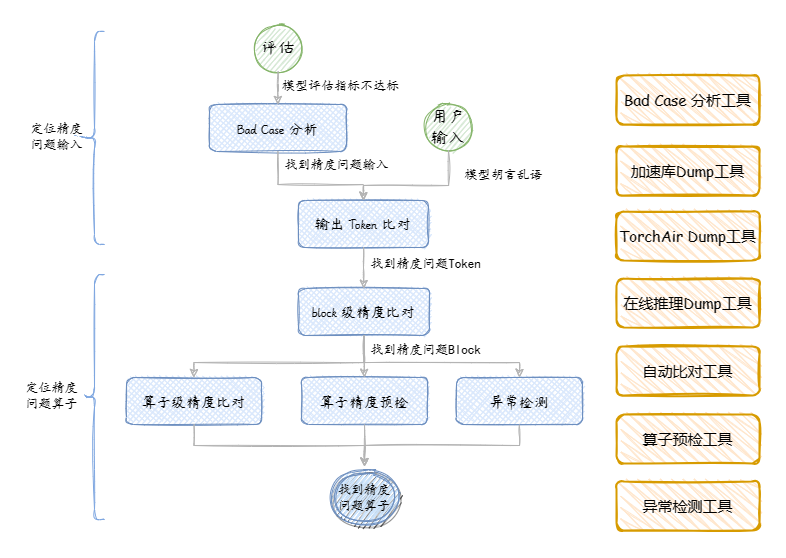

The diagram above was exported from draw.io. Its source (the exported page's mxGraphModel, read from the mxfile embedded in the PNG):
<mxGraphModel dx="1804" dy="892" grid="0" gridSize="10" guides="1" tooltips="1" connect="1" arrows="1" fold="1" page="1" pageScale="1" pageWidth="827" pageHeight="1169" math="1" shadow="0">
  <root>
    <mxCell id="0" />
    <mxCell id="1" parent="0" />
    <mxCell id="4fSuhe-dtRnvGf-8dWa9-5" value="Bad Case 分析" style="rounded=1;whiteSpace=wrap;html=1;absoluteArcSize=1;arcSize=14;strokeWidth=1;sketch=1;fillColor=#dae8fc;strokeColor=#6c8ebf;fontFamily=杨任东竹石体;fontSource=%2Ffonts%2F%E6%9D%A8%E4%BB%BB%E4%B8%9C%E7%AB%B9%E7%9F%B3%E4%BD%93.ttf;fontSize=15;shadow=0;fillStyle=cross-hatch;spacing=5;" vertex="1" parent="1">
      <mxGeometry x="274" y="405" width="137" height="47" as="geometry" />
    </mxCell>
    <mxCell id="4fSuhe-dtRnvGf-8dWa9-6" value="&lt;span style=&quot;font-size: 17px&quot;&gt;评估&lt;/span&gt;" style="ellipse;whiteSpace=wrap;html=1;aspect=fixed;sketch=1;fontSize=17;fillColor=#d5e8d4;strokeColor=#82b366;fontFamily=杨任东竹石体;fontSource=%2Ffonts%2F%E6%9D%A8%E4%BB%BB%E4%B8%9C%E7%AB%B9%E7%9F%B3%E4%BD%93.ttf;shadow=0;" vertex="1" parent="1">
      <mxGeometry x="319.5" y="326" width="46" height="46" as="geometry" />
    </mxCell>
    <mxCell id="4fSuhe-dtRnvGf-8dWa9-7" value="&lt;span style=&quot;font-size: 17px&quot;&gt;用户输入&lt;/span&gt;" style="ellipse;whiteSpace=wrap;html=1;aspect=fixed;sketch=1;fontSize=17;fillColor=#d5e8d4;strokeColor=#82b366;fontFamily=杨任东竹石体;fontSource=%2Ffonts%2F%E6%9D%A8%E4%BB%BB%E4%B8%9C%E7%AB%B9%E7%9F%B3%E4%BD%93.ttf;shadow=0;" vertex="1" parent="1">
      <mxGeometry x="490" y="405" width="46" height="46" as="geometry" />
    </mxCell>
    <mxCell id="4fSuhe-dtRnvGf-8dWa9-8" value="输出 Token 比对" style="rounded=1;whiteSpace=wrap;html=1;absoluteArcSize=1;arcSize=14;strokeWidth=1;sketch=1;fillColor=#dae8fc;strokeColor=#6c8ebf;fontFamily=杨任东竹石体;fontSource=%2Ffonts%2F%E6%9D%A8%E4%BB%BB%E4%B8%9C%E7%AB%B9%E7%9F%B3%E4%BD%93.ttf;fontSize=15;shadow=0;fillStyle=cross-hatch;spacing=5;" vertex="1" parent="1">
      <mxGeometry x="363" y="501" width="130" height="47" as="geometry" />
    </mxCell>
    <mxCell id="4fSuhe-dtRnvGf-8dWa9-9" value="block 级精度比对" style="rounded=1;whiteSpace=wrap;html=1;absoluteArcSize=1;arcSize=14;strokeWidth=1;sketch=1;fillColor=#dae8fc;strokeColor=#6c8ebf;fontFamily=杨任东竹石体;fontSource=%2Ffonts%2F%E6%9D%A8%E4%BB%BB%E4%B8%9C%E7%AB%B9%E7%9F%B3%E4%BD%93.ttf;fontSize=15;shadow=0;fillStyle=cross-hatch;spacing=5;" vertex="1" parent="1">
      <mxGeometry x="363" y="589" width="131" height="47" as="geometry" />
    </mxCell>
    <mxCell id="4fSuhe-dtRnvGf-8dWa9-10" value="算子级精度比对" style="rounded=1;whiteSpace=wrap;html=1;absoluteArcSize=1;arcSize=14;strokeWidth=1;sketch=1;fillColor=#dae8fc;strokeColor=#6c8ebf;fontFamily=杨任东竹石体;fontSource=%2Ffonts%2F%E6%9D%A8%E4%BB%BB%E4%B8%9C%E7%AB%B9%E7%9F%B3%E4%BD%93.ttf;fontSize=15;shadow=0;fillStyle=cross-hatch;spacing=5;" vertex="1" parent="1">
      <mxGeometry x="191" y="678" width="135" height="47" as="geometry" />
    </mxCell>
    <mxCell id="4fSuhe-dtRnvGf-8dWa9-11" value="算子精度预检" style="rounded=1;whiteSpace=wrap;html=1;absoluteArcSize=1;arcSize=14;strokeWidth=1;sketch=1;fillColor=#dae8fc;strokeColor=#6c8ebf;fontFamily=杨任东竹石体;fontSource=%2Ffonts%2F%E6%9D%A8%E4%BB%BB%E4%B8%9C%E7%AB%B9%E7%9F%B3%E4%BD%93.ttf;fontSize=15;shadow=0;fillStyle=cross-hatch;spacing=5;" vertex="1" parent="1">
      <mxGeometry x="366" y="678" width="126" height="47" as="geometry" />
    </mxCell>
    <mxCell id="4fSuhe-dtRnvGf-8dWa9-12" value="找到精度问题算子" style="ellipse;shape=doubleEllipse;aspect=fixed;sketch=1;strokeColor=#6c8ebf;shadow=1;whiteSpace=wrap;fontSize=13;fillColor=#CCE5FF;fontFamily=楷体;fillStyle=zigzag;curveFitting=0.3;fillWeight=0;" vertex="1" parent="1">
      <mxGeometry x="398" y="767" width="62" height="62" as="geometry" />
    </mxCell>
    <mxCell id="4fSuhe-dtRnvGf-8dWa9-13" style="edgeStyle=orthogonalEdgeStyle;rounded=0;sketch=1;orthogonalLoop=1;jettySize=auto;html=1;fillColor=#d5e8d4;strokeColor=#B3B3B3;exitX=0.5;exitY=1;exitDx=0;exitDy=0;" edge="1" parent="1" source="4fSuhe-dtRnvGf-8dWa9-6" target="4fSuhe-dtRnvGf-8dWa9-5">
      <mxGeometry relative="1" as="geometry">
        <mxPoint x="391" y="248" as="sourcePoint" />
        <mxPoint x="449" y="248.5" as="targetPoint" />
      </mxGeometry>
    </mxCell>
    <mxCell id="4fSuhe-dtRnvGf-8dWa9-14" style="edgeStyle=orthogonalEdgeStyle;rounded=0;sketch=1;orthogonalLoop=1;jettySize=auto;html=1;fillColor=#d5e8d4;strokeColor=#B3B3B3;exitX=0.5;exitY=1;exitDx=0;exitDy=0;entryX=0.5;entryY=0;entryDx=0;entryDy=0;" edge="1" parent="1" source="4fSuhe-dtRnvGf-8dWa9-5" target="4fSuhe-dtRnvGf-8dWa9-8">
      <mxGeometry relative="1" as="geometry">
        <mxPoint x="352.5" y="382" as="sourcePoint" />
        <mxPoint x="352.5" y="414" as="targetPoint" />
        <Array as="points">
          <mxPoint x="343" y="485" />
          <mxPoint x="428" y="485" />
        </Array>
      </mxGeometry>
    </mxCell>
    <mxCell id="4fSuhe-dtRnvGf-8dWa9-15" style="edgeStyle=orthogonalEdgeStyle;rounded=0;sketch=1;orthogonalLoop=1;jettySize=auto;html=1;fillColor=#d5e8d4;strokeColor=#B3B3B3;exitX=0.5;exitY=1;exitDx=0;exitDy=0;entryX=0.5;entryY=0;entryDx=0;entryDy=0;" edge="1" parent="1" source="4fSuhe-dtRnvGf-8dWa9-7" target="4fSuhe-dtRnvGf-8dWa9-8">
      <mxGeometry relative="1" as="geometry">
        <mxPoint x="352.5" y="461" as="sourcePoint" />
        <mxPoint x="445.5" y="501" as="targetPoint" />
        <Array as="points">
          <mxPoint x="513" y="486" />
          <mxPoint x="428" y="486" />
        </Array>
      </mxGeometry>
    </mxCell>
    <mxCell id="4fSuhe-dtRnvGf-8dWa9-22" value="模型胡言乱语" style="edgeLabel;html=1;align=center;verticalAlign=middle;resizable=0;points=[];fontFamily=楷体;fontSize=13;" vertex="1" connectable="0" parent="4fSuhe-dtRnvGf-8dWa9-15">
      <mxGeometry x="-0.4272" y="-1" relative="1" as="geometry">
        <mxPoint x="58" y="-11" as="offset" />
      </mxGeometry>
    </mxCell>
    <mxCell id="4fSuhe-dtRnvGf-8dWa9-16" style="edgeStyle=orthogonalEdgeStyle;rounded=0;sketch=1;orthogonalLoop=1;jettySize=auto;html=1;fillColor=#d5e8d4;strokeColor=#B3B3B3;exitX=0.5;exitY=1;exitDx=0;exitDy=0;" edge="1" parent="1" source="4fSuhe-dtRnvGf-8dWa9-8" target="4fSuhe-dtRnvGf-8dWa9-9">
      <mxGeometry relative="1" as="geometry">
        <mxPoint x="523" y="461" as="sourcePoint" />
        <mxPoint x="445.5" y="501" as="targetPoint" />
      </mxGeometry>
    </mxCell>
    <mxCell id="4fSuhe-dtRnvGf-8dWa9-17" style="edgeStyle=orthogonalEdgeStyle;rounded=0;sketch=1;orthogonalLoop=1;jettySize=auto;html=1;fillColor=#d5e8d4;strokeColor=#B3B3B3;exitX=0.5;exitY=1;exitDx=0;exitDy=0;entryX=0.5;entryY=0;entryDx=0;entryDy=0;" edge="1" parent="1" source="4fSuhe-dtRnvGf-8dWa9-9" target="4fSuhe-dtRnvGf-8dWa9-10">
      <mxGeometry relative="1" as="geometry">
        <mxPoint x="445.5" y="548" as="sourcePoint" />
        <mxPoint x="343.0000000000002" y="678" as="targetPoint" />
        <Array as="points">
          <mxPoint x="428" y="663" />
          <mxPoint x="259" y="663" />
        </Array>
      </mxGeometry>
    </mxCell>
    <mxCell id="4fSuhe-dtRnvGf-8dWa9-18" style="edgeStyle=orthogonalEdgeStyle;rounded=0;sketch=1;orthogonalLoop=1;jettySize=auto;html=1;fillColor=#d5e8d4;strokeColor=#B3B3B3;exitX=0.5;exitY=1;exitDx=0;exitDy=0;entryX=0.5;entryY=0;entryDx=0;entryDy=0;" edge="1" parent="1" source="4fSuhe-dtRnvGf-8dWa9-9" target="4fSuhe-dtRnvGf-8dWa9-11">
      <mxGeometry relative="1" as="geometry">
        <mxPoint x="445.5" y="632" as="sourcePoint" />
        <mxPoint x="513.0000000000002" y="678" as="targetPoint" />
        <Array as="points">
          <mxPoint x="428" y="662" />
          <mxPoint x="429" y="662" />
        </Array>
      </mxGeometry>
    </mxCell>
    <mxCell id="4fSuhe-dtRnvGf-8dWa9-19" style="edgeStyle=orthogonalEdgeStyle;rounded=0;sketch=1;orthogonalLoop=1;jettySize=auto;html=1;fillColor=#d5e8d4;strokeColor=#B3B3B3;exitX=0.5;exitY=1;exitDx=0;exitDy=0;" edge="1" parent="1" source="4fSuhe-dtRnvGf-8dWa9-10" target="4fSuhe-dtRnvGf-8dWa9-12">
      <mxGeometry relative="1" as="geometry">
        <mxPoint x="354.5" y="635.0000000000002" as="sourcePoint" />
        <mxPoint x="258.5" y="682" as="targetPoint" />
      </mxGeometry>
    </mxCell>
    <mxCell id="4fSuhe-dtRnvGf-8dWa9-20" style="edgeStyle=orthogonalEdgeStyle;rounded=0;sketch=1;orthogonalLoop=1;jettySize=auto;html=1;fillColor=#d5e8d4;strokeColor=#B3B3B3;exitX=0.5;exitY=1;exitDx=0;exitDy=0;entryX=0.5;entryY=0;entryDx=0;entryDy=0;" edge="1" parent="1" source="4fSuhe-dtRnvGf-8dWa9-11" target="4fSuhe-dtRnvGf-8dWa9-12">
      <mxGeometry relative="1" as="geometry">
        <mxPoint x="258.5" y="729" as="sourcePoint" />
        <mxPoint x="358.5" y="777" as="targetPoint" />
      </mxGeometry>
    </mxCell>
    <mxCell id="4fSuhe-dtRnvGf-8dWa9-23" value="找到精度问题输入" style="edgeLabel;html=1;align=center;verticalAlign=middle;resizable=0;points=[];fontFamily=楷体;fontSize=13;" vertex="1" connectable="0" parent="1">
      <mxGeometry x="399.99666666666724" y="464" as="geometry" />
    </mxCell>
    <mxCell id="4fSuhe-dtRnvGf-8dWa9-24" value="模型评估指标不达标" style="edgeLabel;html=1;align=center;verticalAlign=middle;resizable=0;points=[];fontFamily=楷体;fontSize=13;" vertex="1" connectable="0" parent="1">
      <mxGeometry x="419.99666666666724" y="477" as="geometry">
        <mxPoint x="-16" y="-92" as="offset" />
      </mxGeometry>
    </mxCell>
    <mxCell id="4fSuhe-dtRnvGf-8dWa9-25" value="找到精度问题Token" style="edgeLabel;html=1;align=center;verticalAlign=middle;resizable=0;points=[];fontFamily=楷体;fontSize=13;" vertex="1" connectable="0" parent="1">
      <mxGeometry x="604.9966666666671" y="475" as="geometry">
        <mxPoint x="-116" y="88" as="offset" />
      </mxGeometry>
    </mxCell>
    <mxCell id="4fSuhe-dtRnvGf-8dWa9-26" value="找到精度问题Block" style="edgeLabel;html=1;align=center;verticalAlign=middle;resizable=0;points=[];fontFamily=楷体;fontSize=13;" vertex="1" connectable="0" parent="1">
      <mxGeometry x="604.9966666666671" y="561" as="geometry">
        <mxPoint x="-116" y="88" as="offset" />
      </mxGeometry>
    </mxCell>
    <mxCell id="4fSuhe-dtRnvGf-8dWa9-27" value="" style="shape=curlyBracket;whiteSpace=wrap;html=1;rounded=1;shadow=0;glass=0;sketch=1;fillWeight=0;fillStyle=zigzag;curveFitting=0.3;fontFamily=楷体;fontSize=13;strokeColor=#7EA6E0;strokeWidth=1;fillColor=#CCE5FF;" vertex="1" parent="1">
      <mxGeometry x="149" y="332" width="20" height="213" as="geometry" />
    </mxCell>
    <mxCell id="4fSuhe-dtRnvGf-8dWa9-28" value="定位精度&lt;br&gt;问题输入" style="edgeLabel;html=1;align=center;verticalAlign=middle;resizable=0;points=[];fontFamily=楷体;fontSize=13;" vertex="1" connectable="0" parent="1">
      <mxGeometry x="106.99666666666724" y="438.5" as="geometry">
        <mxPoint x="13" y="-2" as="offset" />
      </mxGeometry>
    </mxCell>
    <mxCell id="4fSuhe-dtRnvGf-8dWa9-29" value="" style="shape=curlyBracket;whiteSpace=wrap;html=1;rounded=1;shadow=0;glass=0;sketch=1;fillWeight=0;fillStyle=zigzag;curveFitting=0.3;fontFamily=楷体;fontSize=13;strokeColor=#7EA6E0;strokeWidth=1;fillColor=#CCE5FF;" vertex="1" parent="1">
      <mxGeometry x="149" y="575" width="20" height="245" as="geometry" />
    </mxCell>
    <mxCell id="4fSuhe-dtRnvGf-8dWa9-30" value="定位精度&lt;br&gt;问题算子" style="edgeLabel;html=1;align=center;verticalAlign=middle;resizable=0;points=[];fontFamily=楷体;fontSize=13;" vertex="1" connectable="0" parent="1">
      <mxGeometry x="101.99666666666724" y="697.5" as="geometry">
        <mxPoint x="13" y="-2" as="offset" />
      </mxGeometry>
    </mxCell>
    <mxCell id="4fSuhe-dtRnvGf-8dWa9-31" value="异常检测" style="rounded=1;whiteSpace=wrap;html=1;absoluteArcSize=1;arcSize=14;strokeWidth=1;sketch=1;fillColor=#dae8fc;strokeColor=#6c8ebf;fontFamily=杨任东竹石体;fontSource=%2Ffonts%2F%E6%9D%A8%E4%BB%BB%E4%B8%9C%E7%AB%B9%E7%9F%B3%E4%BD%93.ttf;fontSize=15;shadow=0;fillStyle=cross-hatch;spacing=5;" vertex="1" parent="1">
      <mxGeometry x="521" y="678" width="126" height="47" as="geometry" />
    </mxCell>
    <mxCell id="4fSuhe-dtRnvGf-8dWa9-32" style="edgeStyle=orthogonalEdgeStyle;rounded=0;sketch=1;orthogonalLoop=1;jettySize=auto;html=1;fillColor=#d5e8d4;strokeColor=#B3B3B3;exitX=0.5;exitY=1;exitDx=0;exitDy=0;" edge="1" parent="1" source="4fSuhe-dtRnvGf-8dWa9-31" target="4fSuhe-dtRnvGf-8dWa9-12">
      <mxGeometry relative="1" as="geometry">
        <mxPoint x="439.0000000000002" y="735.0000000000002" as="sourcePoint" />
        <mxPoint x="350" y="766" as="targetPoint" />
      </mxGeometry>
    </mxCell>
    <mxCell id="4fSuhe-dtRnvGf-8dWa9-34" style="edgeStyle=orthogonalEdgeStyle;rounded=0;sketch=1;orthogonalLoop=1;jettySize=auto;html=1;fillColor=#d5e8d4;strokeColor=#B3B3B3;exitX=0.5;exitY=1;exitDx=0;exitDy=0;" edge="1" parent="1" source="4fSuhe-dtRnvGf-8dWa9-9" target="4fSuhe-dtRnvGf-8dWa9-31">
      <mxGeometry relative="1" as="geometry">
        <mxPoint x="438" y="644" as="sourcePoint" />
        <mxPoint x="268.5000000000001" y="688" as="targetPoint" />
        <Array as="points">
          <mxPoint x="429" y="644" />
          <mxPoint x="429" y="644" />
          <mxPoint x="429" y="663" />
          <mxPoint x="584" y="663" />
        </Array>
      </mxGeometry>
    </mxCell>
    <mxCell id="4fSuhe-dtRnvGf-8dWa9-37" value="&lt;font style=&quot;font-size: 15px&quot;&gt;Bad Case 分析工具&lt;/font&gt;" style="rounded=1;whiteSpace=wrap;html=1;strokeWidth=2;fillWeight=1;hachureGap=8;hachureAngle=45;fillColor=#ffe6cc;sketch=1;shadow=0;glass=0;fillStyle=zigzag;curveFitting=0.3;fontFamily=Comic Sans MS;fontSize=13;strokeColor=#d79b00;" vertex="1" parent="1">
      <mxGeometry x="681" y="376" width="143" height="49" as="geometry" />
    </mxCell>
    <mxCell id="4fSuhe-dtRnvGf-8dWa9-38" value="&lt;font style=&quot;font-size: 15px&quot;&gt;加速库Dump工具&lt;/font&gt;" style="rounded=1;whiteSpace=wrap;html=1;strokeWidth=2;fillWeight=1;hachureGap=8;hachureAngle=45;fillColor=#ffe6cc;sketch=1;shadow=0;glass=0;fillStyle=zigzag;curveFitting=0.3;fontFamily=Comic Sans MS;fontSize=13;strokeColor=#d79b00;" vertex="1" parent="1">
      <mxGeometry x="681" y="447" width="143" height="49" as="geometry" />
    </mxCell>
    <mxCell id="4fSuhe-dtRnvGf-8dWa9-39" value="&lt;font style=&quot;font-size: 15px&quot;&gt;在线推理Dump工具&lt;/font&gt;" style="rounded=1;whiteSpace=wrap;html=1;strokeWidth=2;fillWeight=1;hachureGap=8;hachureAngle=45;fillColor=#ffe6cc;sketch=1;shadow=0;glass=0;fillStyle=zigzag;curveFitting=0.3;fontFamily=Comic Sans MS;fontSize=13;strokeColor=#d79b00;" vertex="1" parent="1">
      <mxGeometry x="681" y="579" width="143" height="49" as="geometry" />
    </mxCell>
    <mxCell id="4fSuhe-dtRnvGf-8dWa9-40" value="&lt;span style=&quot;font-size: 15px&quot;&gt;自动比对工具&lt;/span&gt;" style="rounded=1;whiteSpace=wrap;html=1;strokeWidth=2;fillWeight=1;hachureGap=8;hachureAngle=45;fillColor=#ffe6cc;sketch=1;shadow=0;glass=0;fillStyle=zigzag;curveFitting=0.3;fontFamily=Comic Sans MS;fontSize=13;strokeColor=#d79b00;" vertex="1" parent="1">
      <mxGeometry x="681" y="647" width="143" height="49" as="geometry" />
    </mxCell>
    <mxCell id="4fSuhe-dtRnvGf-8dWa9-41" value="&lt;span style=&quot;font-size: 15px&quot;&gt;算子预检工具&lt;/span&gt;" style="rounded=1;whiteSpace=wrap;html=1;strokeWidth=2;fillWeight=1;hachureGap=8;hachureAngle=45;fillColor=#ffe6cc;sketch=1;shadow=0;glass=0;fillStyle=zigzag;curveFitting=0.3;fontFamily=Comic Sans MS;fontSize=13;strokeColor=#d79b00;" vertex="1" parent="1">
      <mxGeometry x="681" y="715" width="143" height="49" as="geometry" />
    </mxCell>
    <mxCell id="4fSuhe-dtRnvGf-8dWa9-42" value="&lt;span style=&quot;font-size: 15px&quot;&gt;异常检测工具&lt;/span&gt;" style="rounded=1;whiteSpace=wrap;html=1;strokeWidth=2;fillWeight=1;hachureGap=8;hachureAngle=45;fillColor=#ffe6cc;sketch=1;shadow=0;glass=0;fillStyle=zigzag;curveFitting=0.3;fontFamily=Comic Sans MS;fontSize=13;strokeColor=#d79b00;" vertex="1" parent="1">
      <mxGeometry x="681" y="782" width="143" height="49" as="geometry" />
    </mxCell>
    <mxCell id="4fSuhe-dtRnvGf-8dWa9-43" value="&lt;font style=&quot;font-size: 15px&quot;&gt;TorchAir Dump工具&lt;/font&gt;" style="rounded=1;whiteSpace=wrap;html=1;strokeWidth=2;fillWeight=1;hachureGap=8;hachureAngle=45;fillColor=#ffe6cc;sketch=1;shadow=0;glass=0;fillStyle=zigzag;curveFitting=0.3;fontFamily=Comic Sans MS;fontSize=13;strokeColor=#d79b00;" vertex="1" parent="1">
      <mxGeometry x="681" y="512" width="143" height="49" as="geometry" />
    </mxCell>
  </root>
</mxGraphModel>